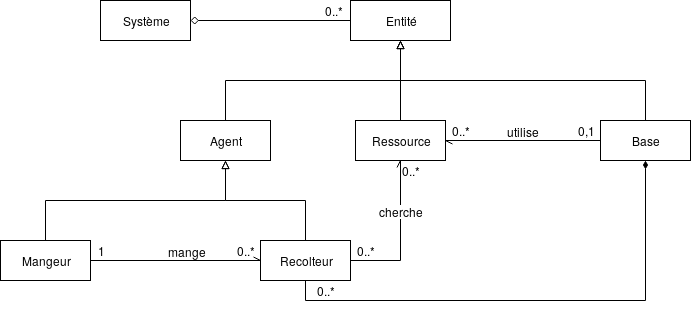

The diagram above was exported from draw.io. Its source (the exported page's mxGraphModel, read from the mxfile embedded in the PNG):
<mxGraphModel dx="1422" dy="742" grid="1" gridSize="10" guides="1" tooltips="1" connect="1" arrows="1" fold="1" page="1" pageScale="1" pageWidth="827" pageHeight="1169" math="0" shadow="0">
  <root>
    <mxCell id="0" />
    <mxCell id="1" parent="0" />
    <mxCell id="rwLZU7ph-6QZrffvXaUZ-19" style="edgeStyle=orthogonalEdgeStyle;rounded=0;orthogonalLoop=1;jettySize=auto;html=1;exitX=0;exitY=0.5;exitDx=0;exitDy=0;entryX=1;entryY=0.5;entryDx=0;entryDy=0;endArrow=diamond;endFill=0;strokeWidth=1;" parent="1" source="rwLZU7ph-6QZrffvXaUZ-1" target="rwLZU7ph-6QZrffvXaUZ-16" edge="1">
      <mxGeometry relative="1" as="geometry" />
    </mxCell>
    <mxCell id="rwLZU7ph-6QZrffvXaUZ-1" value="&lt;div&gt;Entité&lt;/div&gt;" style="rounded=0;whiteSpace=wrap;html=1;" parent="1" vertex="1">
      <mxGeometry x="410" y="130" width="100" height="40" as="geometry" />
    </mxCell>
    <mxCell id="rwLZU7ph-6QZrffvXaUZ-5" style="edgeStyle=orthogonalEdgeStyle;rounded=0;orthogonalLoop=1;jettySize=auto;html=1;exitX=0.5;exitY=0;exitDx=0;exitDy=0;entryX=0.5;entryY=1;entryDx=0;entryDy=0;endArrow=block;endFill=0;" parent="1" source="rwLZU7ph-6QZrffvXaUZ-2" target="rwLZU7ph-6QZrffvXaUZ-1" edge="1">
      <mxGeometry relative="1" as="geometry" />
    </mxCell>
    <mxCell id="rwLZU7ph-6QZrffvXaUZ-2" value="Agent" style="rounded=0;whiteSpace=wrap;html=1;" parent="1" vertex="1">
      <mxGeometry x="240" y="250" width="90" height="40" as="geometry" />
    </mxCell>
    <mxCell id="rwLZU7ph-6QZrffvXaUZ-10" style="edgeStyle=orthogonalEdgeStyle;rounded=0;orthogonalLoop=1;jettySize=auto;html=1;exitX=0.5;exitY=0;exitDx=0;exitDy=0;endArrow=block;endFill=0;" parent="1" source="rwLZU7ph-6QZrffvXaUZ-3" edge="1">
      <mxGeometry relative="1" as="geometry">
        <mxPoint x="460" y="170" as="targetPoint" />
      </mxGeometry>
    </mxCell>
    <mxCell id="rwLZU7ph-6QZrffvXaUZ-3" value="Base" style="rounded=0;whiteSpace=wrap;html=1;" parent="1" vertex="1">
      <mxGeometry x="660" y="250" width="90" height="40" as="geometry" />
    </mxCell>
    <mxCell id="rwLZU7ph-6QZrffvXaUZ-9" style="edgeStyle=orthogonalEdgeStyle;rounded=0;orthogonalLoop=1;jettySize=auto;html=1;exitX=0.5;exitY=0;exitDx=0;exitDy=0;endArrow=block;endFill=0;" parent="1" source="rwLZU7ph-6QZrffvXaUZ-4" edge="1">
      <mxGeometry relative="1" as="geometry">
        <mxPoint x="460" y="170" as="targetPoint" />
      </mxGeometry>
    </mxCell>
    <mxCell id="NdxlyNu41BBMF-cXXnWo-11" style="edgeStyle=orthogonalEdgeStyle;rounded=0;orthogonalLoop=1;jettySize=auto;html=1;exitX=0;exitY=0.5;exitDx=0;exitDy=0;entryX=1;entryY=0.5;entryDx=0;entryDy=0;endArrow=openAsync;endFill=0;" parent="1" source="rwLZU7ph-6QZrffvXaUZ-3" target="rwLZU7ph-6QZrffvXaUZ-4" edge="1">
      <mxGeometry relative="1" as="geometry" />
    </mxCell>
    <mxCell id="NdxlyNu41BBMF-cXXnWo-12" value="utilise" style="text;html=1;align=center;verticalAlign=middle;resizable=0;points=[];;labelBackgroundColor=#ffffff;" parent="NdxlyNu41BBMF-cXXnWo-11" vertex="1" connectable="0">
      <mxGeometry x="0.1707" y="-2" relative="1" as="geometry">
        <mxPoint x="13.5" y="-8" as="offset" />
      </mxGeometry>
    </mxCell>
    <mxCell id="rwLZU7ph-6QZrffvXaUZ-4" value="Ressource" style="rounded=0;whiteSpace=wrap;html=1;" parent="1" vertex="1">
      <mxGeometry x="415" y="250" width="90" height="40" as="geometry" />
    </mxCell>
    <mxCell id="rwLZU7ph-6QZrffvXaUZ-13" style="edgeStyle=orthogonalEdgeStyle;rounded=0;orthogonalLoop=1;jettySize=auto;html=1;exitX=0.5;exitY=0;exitDx=0;exitDy=0;entryX=0.5;entryY=1;entryDx=0;entryDy=0;endArrow=block;endFill=0;" parent="1" source="rwLZU7ph-6QZrffvXaUZ-11" target="rwLZU7ph-6QZrffvXaUZ-2" edge="1">
      <mxGeometry relative="1" as="geometry" />
    </mxCell>
    <mxCell id="NdxlyNu41BBMF-cXXnWo-1" style="edgeStyle=orthogonalEdgeStyle;rounded=0;orthogonalLoop=1;jettySize=auto;html=1;exitX=1;exitY=0.5;exitDx=0;exitDy=0;entryX=0;entryY=0.5;entryDx=0;entryDy=0;endArrow=openAsync;endFill=0;" parent="1" source="rwLZU7ph-6QZrffvXaUZ-11" target="rwLZU7ph-6QZrffvXaUZ-12" edge="1">
      <mxGeometry relative="1" as="geometry" />
    </mxCell>
    <mxCell id="NdxlyNu41BBMF-cXXnWo-2" value="mange" style="text;html=1;align=center;verticalAlign=middle;resizable=0;points=[];;labelBackgroundColor=#ffffff;" parent="NdxlyNu41BBMF-cXXnWo-1" vertex="1" connectable="0">
      <mxGeometry x="0.2079" y="1" relative="1" as="geometry">
        <mxPoint x="-7" y="-9" as="offset" />
      </mxGeometry>
    </mxCell>
    <mxCell id="rwLZU7ph-6QZrffvXaUZ-11" value="Mangeur" style="rounded=0;whiteSpace=wrap;html=1;" parent="1" vertex="1">
      <mxGeometry x="60" y="370" width="90" height="40" as="geometry" />
    </mxCell>
    <mxCell id="rwLZU7ph-6QZrffvXaUZ-14" style="edgeStyle=orthogonalEdgeStyle;rounded=0;orthogonalLoop=1;jettySize=auto;html=1;exitX=0.5;exitY=0;exitDx=0;exitDy=0;endArrow=block;endFill=0;" parent="1" source="rwLZU7ph-6QZrffvXaUZ-12" target="rwLZU7ph-6QZrffvXaUZ-2" edge="1">
      <mxGeometry relative="1" as="geometry" />
    </mxCell>
    <mxCell id="NdxlyNu41BBMF-cXXnWo-6" style="edgeStyle=orthogonalEdgeStyle;rounded=0;orthogonalLoop=1;jettySize=auto;html=1;exitX=0.5;exitY=1;exitDx=0;exitDy=0;entryX=0.5;entryY=1;entryDx=0;entryDy=0;endArrow=diamondThin;endFill=1;" parent="1" source="rwLZU7ph-6QZrffvXaUZ-12" target="rwLZU7ph-6QZrffvXaUZ-3" edge="1">
      <mxGeometry relative="1" as="geometry" />
    </mxCell>
    <mxCell id="NdxlyNu41BBMF-cXXnWo-9" style="edgeStyle=orthogonalEdgeStyle;rounded=0;orthogonalLoop=1;jettySize=auto;html=1;exitX=1;exitY=0.5;exitDx=0;exitDy=0;entryX=0.5;entryY=1;entryDx=0;entryDy=0;endArrow=openAsync;endFill=0;" parent="1" source="rwLZU7ph-6QZrffvXaUZ-12" target="rwLZU7ph-6QZrffvXaUZ-4" edge="1">
      <mxGeometry relative="1" as="geometry" />
    </mxCell>
    <mxCell id="NdxlyNu41BBMF-cXXnWo-10" value="cherche" style="text;html=1;align=center;verticalAlign=middle;resizable=0;points=[];;labelBackgroundColor=#ffffff;" parent="NdxlyNu41BBMF-cXXnWo-9" vertex="1" connectable="0">
      <mxGeometry x="0.6313" y="-2" relative="1" as="geometry">
        <mxPoint x="-1.5" y="22.5" as="offset" />
      </mxGeometry>
    </mxCell>
    <mxCell id="rwLZU7ph-6QZrffvXaUZ-12" value="Recolteur" style="rounded=0;whiteSpace=wrap;html=1;" parent="1" vertex="1">
      <mxGeometry x="320" y="370" width="90" height="40" as="geometry" />
    </mxCell>
    <mxCell id="rwLZU7ph-6QZrffvXaUZ-16" value="Système" style="rounded=0;whiteSpace=wrap;html=1;" parent="1" vertex="1">
      <mxGeometry x="160" y="130" width="90" height="40" as="geometry" />
    </mxCell>
    <mxCell id="rwLZU7ph-6QZrffvXaUZ-21" value="0..*" style="text;html=1;strokeColor=none;fillColor=none;align=center;verticalAlign=middle;whiteSpace=wrap;rounded=0;" parent="1" vertex="1">
      <mxGeometry x="373" y="130" width="40" height="20" as="geometry" />
    </mxCell>
    <mxCell id="NdxlyNu41BBMF-cXXnWo-7" value="0..*" style="text;html=1;strokeColor=none;fillColor=none;align=center;verticalAlign=middle;whiteSpace=wrap;rounded=0;" parent="1" vertex="1">
      <mxGeometry x="365" y="410" width="40" height="20" as="geometry" />
    </mxCell>
    <mxCell id="NdxlyNu41BBMF-cXXnWo-14" value="0,1" style="text;html=1;strokeColor=none;fillColor=none;align=center;verticalAlign=middle;whiteSpace=wrap;rounded=0;" parent="1" vertex="1">
      <mxGeometry x="625" y="250" width="40" height="20" as="geometry" />
    </mxCell>
    <mxCell id="NdxlyNu41BBMF-cXXnWo-15" value="0..*" style="text;html=1;strokeColor=none;fillColor=none;align=center;verticalAlign=middle;whiteSpace=wrap;rounded=0;" parent="1" vertex="1">
      <mxGeometry x="500" y="250" width="40" height="20" as="geometry" />
    </mxCell>
    <mxCell id="NdxlyNu41BBMF-cXXnWo-16" value="0..*" style="text;html=1;strokeColor=none;fillColor=none;align=center;verticalAlign=middle;whiteSpace=wrap;rounded=0;" parent="1" vertex="1">
      <mxGeometry x="450" y="290" width="40" height="20" as="geometry" />
    </mxCell>
    <mxCell id="NdxlyNu41BBMF-cXXnWo-17" value="0..*" style="text;html=1;strokeColor=none;fillColor=none;align=center;verticalAlign=middle;whiteSpace=wrap;rounded=0;" parent="1" vertex="1">
      <mxGeometry x="405" y="370" width="40" height="20" as="geometry" />
    </mxCell>
    <mxCell id="NdxlyNu41BBMF-cXXnWo-18" value="0..*" style="text;html=1;strokeColor=none;fillColor=none;align=center;verticalAlign=middle;whiteSpace=wrap;rounded=0;" parent="1" vertex="1">
      <mxGeometry x="285" y="370" width="40" height="20" as="geometry" />
    </mxCell>
    <mxCell id="NdxlyNu41BBMF-cXXnWo-19" value="1" style="text;html=1;strokeColor=none;fillColor=none;align=center;verticalAlign=middle;whiteSpace=wrap;rounded=0;" parent="1" vertex="1">
      <mxGeometry x="140" y="370" width="40" height="20" as="geometry" />
    </mxCell>
  </root>
</mxGraphModel>